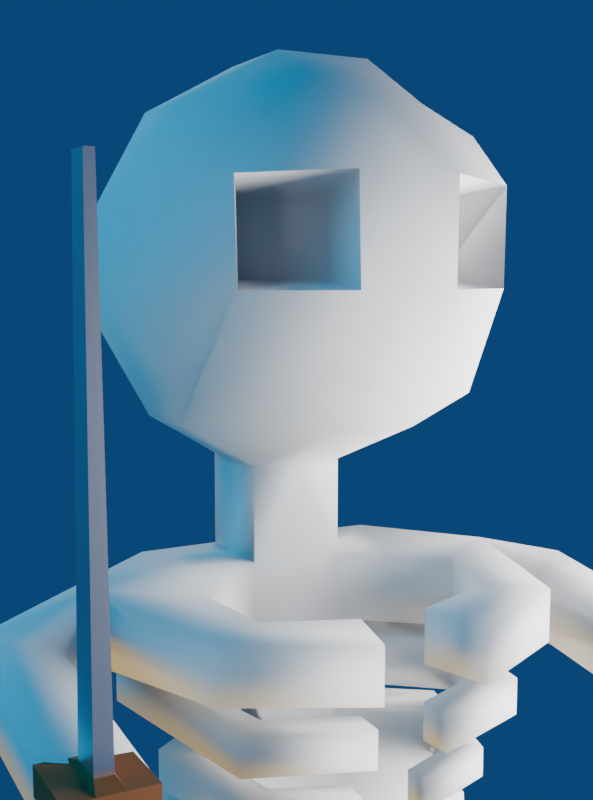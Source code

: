 # Source: skeleton.blend  (saved by Blender 4.4.32; exported with 4.5.12 LTS)
import bpy
from mathutils import Matrix  # noqa: F401  (used for matrix-valued properties, if any)

bpy.ops.wm.read_factory_settings(use_empty=True)
scene = bpy.context.scene
scene.name = 'Scene'

# ---- collections
col_collection = bpy.data.collections.new('Collection'); scene.collection.children.link(col_collection)

# ---- materials (node trees are filled in below, after node groups)
mat_material_001 = bpy.data.materials.new('Material.001')
mat_handle = bpy.data.materials.new('Handle')
mat_blade = bpy.data.materials.new('Blade')

# ---- material node trees
mat_material_001.use_nodes = True; mat_material_001.node_tree.nodes.clear()
_N = mat_material_001.node_tree.nodes; _L = mat_material_001.node_tree.links
n0 = _N.new('ShaderNodeBsdfPrincipled'); n0.name = 'Principled BSDF'; n0.location = (10, 300)
n0.inputs[0].default_value = (0.4934, 0.4934, 0.4934, 1.0)
n0.inputs[2].default_value = 0.8541
n1 = _N.new('ShaderNodeOutputMaterial'); n1.name = 'Material Output'; n1.location = (300, 300)
_L.new(n0.outputs[0], n1.inputs[0])
n1.is_active_output = True
mat_handle.use_nodes = True; mat_handle.node_tree.nodes.clear()
_N = mat_handle.node_tree.nodes; _L = mat_handle.node_tree.links
n0 = _N.new('ShaderNodeBsdfPrincipled'); n0.name = 'Principled BSDF'; n0.location = (10, 300)
n0.inputs[0].default_value = (0.1298, 0.03636, 0.0, 1.0)
n0.inputs[2].default_value = 0.8349
n1 = _N.new('ShaderNodeOutputMaterial'); n1.name = 'Material Output'; n1.location = (300, 300)
_L.new(n0.outputs[0], n1.inputs[0])
n1.is_active_output = True
mat_blade.use_nodes = True; mat_blade.node_tree.nodes.clear()
_N = mat_blade.node_tree.nodes; _L = mat_blade.node_tree.links
n0 = _N.new('ShaderNodeBsdfPrincipled'); n0.name = 'Principled BSDF'; n0.location = (10, 300)
n0.inputs[1].default_value = 0.9761
n0.inputs[2].default_value = 0.2608
n1 = _N.new('ShaderNodeOutputMaterial'); n1.name = 'Material Output'; n1.location = (300, 300)
_L.new(n0.outputs[0], n1.inputs[0])
n1.is_active_output = True

# ---- world
world_world = bpy.data.worlds.new('World'); scene.world = world_world
world_world.use_nodes = True; world_world.node_tree.nodes.clear()
_N = world_world.node_tree.nodes; _L = world_world.node_tree.links
n0 = _N.new('ShaderNodeOutputWorld'); n0.name = 'World Output'; n0.location = (263, 308)
n1 = _N.new('ShaderNodeBackground'); n1.name = 'Background'; n1.location = (-27, 308)
n1.inputs[0].default_value = (0.002602, 0.0157, 0.05089, 1.0)
n1.inputs[1].default_value = 3.7
n2 = _N.new('ShaderNodeTexGradient'); n2.name = 'Gradient Texture'; n2.location = (-309, 282)
n2.gradient_type = 'RADIAL'
n3 = _N.new('ShaderNodeValToRGB'); n3.name = 'Color Ramp'; n3.location = (-573, 269)
while len(n3.color_ramp.elements) > 1: n3.color_ramp.elements.remove(n3.color_ramp.elements[-1])
n3.color_ramp.elements[0].position = 0.0; n3.color_ramp.elements[0].color = (0.0, 0.0, 0.0, 1.0)
_e = n3.color_ramp.elements.new(1.0); _e.color = (1.0, 1.0, 1.0, 1.0)
_L.new(n1.outputs[0], n0.inputs[0])
_L.new(n3.outputs[0], n2.inputs[0])
n0.is_active_output = True
world_world.color = (0.05088, 0.05088, 0.05088)
world_world.sun_shadow_jitter_overblur = 0.0

# ---- cameras
cam_camera_001 = bpy.data.cameras.new('Camera.001')

# ---- lights
light_area = bpy.data.lights.new('Area', 'AREA')
light_area.energy = 1182.0
light_area.size = 1.0
light_area.size_y = 1.0
light_area_001 = bpy.data.lights.new('Area.001', 'AREA')
light_area_001.energy = 1669.0
light_area_001.size = 1.0
light_area_001.size_y = 1.0
light_area_002 = bpy.data.lights.new('Area.002', 'AREA')
light_area_002.color = (0.0, 0.5397, 1.0)
light_area_002.energy = 1669.0
light_area_002.size = 1.0
light_area_002.size_y = 1.0
light_area_003 = bpy.data.lights.new('Area.003', 'AREA')
light_area_003.color = (1.0, 0.615, 0.0)
light_area_003.energy = 674.2
light_area_003.size = 1.0
light_area_003.size_y = 1.0

# ---- meshes
me_roundcube = bpy.data.meshes.new('Roundcube')
me_roundcube.from_pydata([(-0.6939, -0.1925, -0.6939), (-0.945, -0.2313, -0.2313), (-0.945, -0.2313, 0.2313), (-0.5774, -0.5774, -0.5774), (-0.1925, -0.6939, -0.6939), (0.1925, -0.6939, -0.6939), (-0.6939, -0.6939, -0.1925), (-0.2313, -0.945, -0.2313), (0.2313, -0.945, -0.2313), (-0.6939, -0.6939, 0.1925), (-0.2313, -0.945, 0.2313), (0.2313, -0.945, 0.2313), (0.5774, -0.5774, -0.5774), (0.6939, -0.1925, -0.6939), (0.7125, -0.6595, -0.09854), (0.945, -0.2313, -0.09782), (0.7075, -0.6689, 0.3562), (0.9402, -0.2401, 0.3743), (-0.0236, -0.2313, -0.945), (-0.4862, -0.2313, -0.945), (0.6939, -0.1925, 0.6939), (0.2313, -0.2313, 0.945), (-0.2313, -0.2313, 0.945), (-0.6939, -0.1925, 0.6939), (0.5774, -0.5774, 0.5774), (0.1925, -0.6939, 0.6939), (-0.1925, -0.6939, 0.6939), (-0.5774, -0.5774, 0.5774), (0.4078, -0.5106, -0.0601), (0.4038, -0.5179, 0.292), (0.5877, -0.1791, -0.05954), (0.584, -0.1859, 0.306), (-0.0236, -0.2313, -1.417), (-0.4862, -0.2313, -1.417), (-0.0236, -0.2313, -2.092), (-0.3658, -0.2313, -2.09), (-0.4189, -0.2313, -1.766), (-0.0236, -0.2313, -1.765), (-0.6939, 0.0, -0.6939), (-0.945, 0.0, -0.2313), (-0.945, 0.0, 0.2313), (-0.6939, 0.0, 0.6939), (0.6939, 0.0, -0.6939), (0.945, 0.0, -0.09782), (0.9402, 0.0, 0.3743), (0.6939, 0.0, 0.6939), (-0.0236, 0.0, -0.945), (-0.4862, 0.0, -0.945), (0.2313, 0.0, 0.945), (-0.2313, 0.0, 0.945), (-0.0236, 0.0, -1.417), (-0.4862, 0.0, -1.417), (-0.4046, -0.2313, -1.854), (-0.0236, -0.2313, -1.853), (-0.0236, 0.0, -1.765), (-0.4189, 0.0, -1.766), (0.3452, -0.6699, -1.417), (0.07965, -1.049, -1.417), (0.07965, -1.049, -1.765), (0.3452, -0.6699, -1.765), (0.6885, -0.5549, -1.465), (0.8709, -0.8377, -1.465), (0.8709, -0.8377, -1.717), (0.6885, -0.5549, -1.717), (0.8461, -0.1617, -1.465), (1.17, -0.2514, -1.465), (1.17, -0.2514, -1.717), (0.8461, -0.1617, -1.717), (-0.0236, 0.0, -1.853), (-0.4046, 0.0, -1.854), (-0.0236, 0.0, -2.092), (-0.3658, 0.0, -2.09), (0.3452, -0.6699, -1.853), (-0.3013, -0.8422, -1.853), (-0.3013, -0.8422, -2.092), (0.3452, -0.6699, -2.092), (0.6885, -0.5549, -1.885), (0.8092, -0.7074, -1.885), (0.8092, -0.7074, -2.06), (0.6885, -0.5549, -2.06), (0.8461, -0.1617, -1.885), (1.006, -0.1741, -1.885), (1.006, -0.1741, -2.06), (0.8461, -0.1617, -2.06), (0.0317, -0.2126, -2.405), (-0.3436, -0.2126, -2.405), (-0.3436, -0.2126, -2.211), (0.0317, -0.2126, -2.211), (0.0317, 0.0, -2.211), (-0.3436, 0.0, -2.211), (0.0317, 0.0, -2.405), (-0.3436, 0.0, -2.405), (0.3309, -0.5685, -2.211), (0.06534, -0.77, -2.211), (0.06534, -0.77, -2.405), (0.3309, -0.5685, -2.405), (0.6093, -0.4752, -2.237), (0.7073, -0.5989, -2.237), (0.7073, -0.5989, -2.378), (0.6093, -0.4752, -2.378), (0.7372, -0.1562, -2.237), (0.867, -0.1662, -2.237), (0.867, -0.1662, -2.378), (0.7372, -0.1562, -2.378), (-0.4731, -0.64, -1.417), (0.1608, -0.4506, -1.417), (0.1608, -0.4506, -1.765), (-0.4395, -0.64, -1.765), (0.2477, -1.274, -1.918), (0.2944, -1.274, -1.591), (0.05959, -1.597, -1.558), (0.01276, -1.578, -1.886), (1.217, -1.239, -2.069), (1.264, -1.239, -1.742), (1.029, -1.562, -1.708), (0.9822, -1.542, -2.036), (0.3937, 0.0, -2.821), (0.3937, -0.2126, -2.821), (-0.3436, -0.2126, -2.821), (-0.3436, 0.0, -2.821), (-0.327, -0.7533, -2.821), (0.3684, -0.7512, -2.821), (0.2935, -0.2855, -2.916), (-0.2446, -0.2855, -2.916), (-0.2325, -0.6801, -2.916), (0.275, -0.6786, -2.916), (0.2935, -0.2855, -3.447), (-0.2446, -0.2855, -3.447), (-0.2325, -0.6801, -3.447), (0.275, -0.6786, -3.447), (0.3383, -0.2529, -3.593), (-0.2889, -0.2529, -3.593), (-0.2748, -0.7128, -3.593), (0.3168, -0.7111, -3.593), (0.2881, -0.2895, -3.694), (-0.2392, -0.2895, -3.694), (-0.2274, -0.6761, -3.694), (0.27, -0.6747, -3.694), (0.2881, -0.2895, -4.136), (-0.2392, -0.2895, -4.136), (-0.2274, -0.6761, -4.136), (0.27, -0.6747, -4.136), (-0.1513, -0.8364, -2.613), (-0.3993, 0.0, -2.613), (0.4088, -0.7177, -2.613), (0.2491, -0.1964, -2.613), (0.2491, 0.0, -2.613), (-0.3993, -0.1964, -2.613), (-0.4862, -0.2313, -0.9802), (-0.0236, -0.2313, -0.9802), (-0.0236, 0.0, -0.9802), (-0.4862, 0.0, -0.9802)], [], [(38, 0, 1, 39), (0, 3, 6, 1), (39, 1, 2, 40), (1, 6, 9, 2), (40, 2, 23, 41), (2, 9, 27, 23), (3, 4, 7, 6), (4, 5, 8, 7), (5, 12, 14, 8), (6, 7, 10, 9), (7, 8, 11, 10), (8, 14, 16, 11), (9, 10, 26, 27), (10, 11, 25, 26), (11, 16, 24, 25), (12, 13, 15, 14), (16, 14, 28, 29), (16, 17, 20, 24), (12, 5, 18, 13), (5, 4, 19, 18), (4, 3, 0, 19), (45, 48, 21, 20), (48, 49, 22, 21), (49, 41, 23, 22), (20, 21, 25, 24), (21, 22, 26, 25), (22, 23, 27, 26), (28, 30, 31, 29), (15, 17, 31, 30), (14, 15, 30, 28), (17, 16, 29, 31), (150, 149, 32, 50), (149, 148, 33, 32), (52, 69, 71, 35), (53, 52, 73, 72), (50, 32, 37, 54), (105, 104, 57, 56), (33, 51, 55, 36), (75, 72, 76, 79), (68, 53, 34, 70), (19, 0, 38, 47), (148, 151, 51, 33), (13, 18, 46, 42), (17, 44, 45, 20), (15, 43, 44, 17), (13, 42, 43, 15), (59, 56, 60, 63), (106, 105, 56, 59), (107, 106, 59, 58), (104, 107, 111, 110), (60, 61, 65, 64), (56, 57, 61, 60), (58, 59, 63, 62), (57, 58, 62, 61), (64, 65, 66, 67), (62, 63, 67, 66), (61, 62, 66, 65), (63, 60, 64, 67), (34, 53, 72, 75), (35, 34, 75, 74), (52, 35, 74, 73), (76, 77, 81, 80), (72, 73, 77, 76), (74, 75, 79, 78), (73, 74, 78, 77), (80, 81, 82, 83), (78, 79, 83, 82), (77, 78, 82, 81), (79, 76, 80, 83), (36, 52, 53, 37), (52, 36, 55, 69), (68, 54, 37, 53), (86, 89, 91, 85), (87, 86, 93, 92), (95, 92, 96, 99), (88, 87, 84, 90), (84, 87, 92, 95), (146, 145, 117, 116), (86, 85, 94, 93), (96, 97, 101, 100), (92, 93, 97, 96), (94, 95, 99, 98), (93, 94, 98, 97), (100, 101, 102, 103), (98, 99, 103, 102), (97, 98, 102, 101), (99, 96, 100, 103), (70, 34, 87, 88), (35, 86, 87, 34), (71, 89, 86, 35), (33, 36, 107, 104), (36, 37, 106, 107), (37, 32, 105, 106), (32, 33, 104, 105), (110, 111, 115, 114), (57, 104, 110, 109), (107, 58, 108, 111), (58, 57, 109, 108), (114, 115, 112, 113), (109, 110, 114, 113), (111, 108, 112, 115), (108, 109, 113, 112), (144, 142, 120, 121), (117, 121, 125, 122), (116, 117, 118, 119), (145, 144, 121, 117), (147, 143, 119, 118), (142, 147, 118, 120), (125, 124, 128, 129), (118, 117, 122, 123), (120, 118, 123, 124), (121, 120, 124, 125), (126, 129, 133, 130), (122, 125, 129, 126), (123, 122, 126, 127), (124, 123, 127, 128), (132, 131, 135, 136), (127, 126, 130, 131), (128, 127, 131, 132), (129, 128, 132, 133), (134, 137, 141, 138), (133, 132, 136, 137), (130, 133, 137, 134), (131, 130, 134, 135), (139, 138, 141, 140), (135, 134, 138, 139), (136, 135, 139, 140), (137, 136, 140, 141), (94, 85, 147, 142), (85, 91, 143, 147), (84, 95, 144, 145), (95, 94, 142, 144), (90, 84, 145, 146), (19, 47, 151, 148), (18, 19, 148, 149), (46, 18, 149, 150)])
me_roundcube.polygons.foreach_set('use_smooth', [True] * 136)
_k = set([(14, 15), (14, 16), (15, 17), (16, 17)])
me_roundcube.attributes.new('sharp_edge', 'BOOLEAN', 'EDGE').data.foreach_set('value', [ (min(e.vertices), max(e.vertices)) in _k for e in me_roundcube.edges])
me_roundcube.materials.append(mat_material_001)
me_roundcube.update()
me_cube_001 = bpy.data.meshes.new('Cube.001')
me_cube_001.from_pydata([(-1.0, -1.0, -0.3435), (-1.0, -1.0, 0.3435), (-1.0, 1.0, -0.3435), (-1.0, 1.0, 0.3435), (1.0, -1.0, -0.3435), (1.0, -1.0, 0.3435), (1.0, 1.0, -0.3435), (1.0, 1.0, 0.3435), (-1.0, 0.3333, -0.3435), (-1.0, -0.3333, -0.3435), (-1.0, -0.3333, 0.3435), (-1.0, 0.3333, 0.3435), (1.0, -0.3333, -0.3435), (1.0, 0.3333, -0.3435), (1.0, 0.3333, 0.3435), (1.0, -0.3333, 0.3435), (-0.7392, 0.2464, -1.619), (-0.7392, -0.2464, -1.619), (0.7392, -0.2464, -1.619), (0.7392, 0.2464, -1.619), (-0.4966, -0.2148, 0.4836), (-0.4966, 0.2148, 0.4836), (0.4966, 0.2148, 0.4836), (0.4966, -0.2148, 0.4836), (-0.3511, -0.117, 12.47), (-0.3511, 0.117, 12.47), (0.3511, 0.117, 12.47), (0.3511, -0.117, 12.47), (-0.5273, 0.1758, -0.3435), (-0.5273, -0.1758, -0.3435), (0.5273, 0.1758, -0.3435), (0.5273, -0.1758, -0.3435)], [], [(8, 11, 3, 2), (2, 3, 7, 6), (12, 15, 5, 4), (4, 5, 1, 0), (9, 12, 4, 0), (15, 10, 1, 5), (7, 3, 11, 14), (14, 11, 21, 22), (2, 6, 13, 8), (29, 28, 16, 17), (6, 7, 14, 13), (13, 14, 15, 12), (0, 1, 10, 9), (9, 10, 11, 8), (16, 19, 18, 17), (28, 30, 19, 16), (31, 29, 17, 18), (30, 31, 18, 19), (22, 21, 25, 26), (10, 15, 23, 20), (15, 14, 22, 23), (11, 10, 20, 21), (26, 25, 24, 27), (21, 20, 24, 25), (20, 23, 27, 24), (23, 22, 26, 27), (13, 12, 31, 30), (12, 9, 29, 31), (8, 13, 30, 28), (9, 8, 28, 29)])
me_cube_001.polygons.foreach_set('material_index', [0, 0, 0, 0, 0, 0, 0, 0, 0, 0, 0, 0, 0, 0, 0, 0, 0, 0, 1, 0, 0, 0, 0, 1, 1, 1, 0, 0, 0, 0])
_uv = me_cube_001.uv_layers.new(name='UVMap')
_uv.uv.foreach_set('vector', [0.375, 0.1667, 0.625, 0.1667, 0.625, 0.25, 0.375, 0.25, 0.375, 0.25, 0.625, 0.25, 0.625, 0.5, 0.375, 0.5, 0.375, 0.6667, 0.625, 0.6667, 0.625, 0.75, 0.375, 0.75, 0.375, 0.75, 0.625, 0.75, 0.625, 1.0, 0.375, 1.0, 0.125, 0.6667, 0.375, 0.6667, 0.375, 0.75, 0.125, 0.75, 0.625, 0.6667, 0.875, 0.6667, 0.875, 0.75, 0.625, 0.75, 0.625, 0.5, 0.875, 0.5, 0.875, 0.5833, 0.625, 0.5833, 0.625, 0.5833, 0.875, 0.5833, 0.875, 0.5833, 0.625, 0.5833, 0.125, 0.5, 0.375, 0.5, 0.375, 0.5833, 0.125, 0.5833, 0.375, 0.08333, 0.375, 0.1667, 0.375, 0.1667, 0.375, 0.08333, 0.375, 0.5, 0.625, 0.5, 0.625, 0.5833, 0.375, 0.5833, 0.375, 0.5833, 0.625, 0.5833, 0.625, 0.6667, 0.375, 0.6667, 0.375, 0.0, 0.625, 0.0, 0.625, 0.08333, 0.375, 0.08333, 0.375, 0.08333, 0.625, 0.08333, 0.625, 0.1667, 0.375, 0.1667, 0.125, 0.5833, 0.375, 0.5833, 0.375, 0.6667, 0.125, 0.6667, 0.125, 0.5833, 0.375, 0.5833, 0.375, 0.5833, 0.125, 0.5833, 0.375, 0.6667, 0.125, 0.6667, 0.125, 0.6667, 0.375, 0.6667, 0.375, 0.5833, 0.375, 0.6667, 0.375, 0.6667, 0.375, 0.5833, 0.625, 0.5833, 0.875, 0.5833, 0.875, 0.5833, 0.625, 0.5833, 0.875, 0.6667, 0.625, 0.6667, 0.625, 0.6667, 0.875, 0.6667, 0.625, 0.6667, 0.625, 0.5833, 0.625, 0.5833, 0.625, 0.6667, 0.625, 0.1667, 0.625, 0.08333, 0.625, 0.08333, 0.625, 0.1667, 0.625, 0.5833, 0.875, 0.5833, 0.875, 0.6667, 0.625, 0.6667, 0.625, 0.1667, 0.625, 0.08333, 0.625, 0.08333, 0.625, 0.1667, 0.875, 0.6667, 0.625, 0.6667, 0.625, 0.6667, 0.875, 0.6667, 0.625, 0.6667, 0.625, 0.5833, 0.625, 0.5833, 0.625, 0.6667, 0.375, 0.5833, 0.375, 0.6667, 0.375, 0.6667, 0.375, 0.5833, 0.375, 0.6667, 0.125, 0.6667, 0.125, 0.6667, 0.375, 0.6667, 0.125, 0.5833, 0.375, 0.5833, 0.375, 0.5833, 0.125, 0.5833, 0.375, 0.08333, 0.375, 0.1667, 0.375, 0.1667, 0.375, 0.08333])
me_cube_001.materials.append(mat_handle)
me_cube_001.materials.append(mat_blade)
me_cube_001.update()

# ---- objects
ob_roundcube = bpy.data.objects.new('Roundcube', me_roundcube)
ob_cube = bpy.data.objects.new('Cube', me_cube_001)
ob_camera = bpy.data.objects.new('Camera', cam_camera_001)
ob_area = bpy.data.objects.new('Area', light_area)
ob_area_001 = bpy.data.objects.new('Area.001', light_area_001)
ob_area_002 = bpy.data.objects.new('Area.002', light_area_002)
ob_area_003 = bpy.data.objects.new('Area.003', light_area_003)

# ---- transforms, parenting, visibility, modifiers, constraints
ob_roundcube.location = (0.0, 0.0, 1.418)
_m = ob_roundcube.modifiers.new('Mirror', 'MIRROR')
_m.use_axis = (False, True, False)
_m.use_clip = True
ob_cube.location = (1.202, -1.427, -0.3561)
ob_cube.scale = (0.1714, 0.1714, 0.1714)
ob_camera.location = (4.691, -2.527, 1.383)
ob_camera.rotation_euler = (1.458, -2.862e-06, 1.079)
ob_area.location = (2.325, 2.843, 0.0)
ob_area.rotation_euler = (-2.02, 0.3753, -0.5871)
ob_area.scale = (4.653, 4.653, 4.653)
ob_area_001.location = (-12.83, 7.339, 5.932)
ob_area_001.rotation_euler = (-1.25, -0.06548, 1.048)
ob_area_001.scale = (12.96, 12.96, 12.96)
ob_area_002.location = (-0.7361, -8.819, 5.932)
ob_area_002.rotation_euler = (0.05656, -1.187, 1.42)
ob_area_002.scale = (12.96, 12.96, 12.96)
ob_area_003.location = (0.2173, -1.101, -8.046)
ob_area_003.rotation_euler = (0.09883, -3.405, 5.187)
ob_area_003.scale = (4.364, 4.364, 4.364)

# ---- collection membership
col_collection.objects.link(ob_roundcube)
col_collection.objects.link(ob_cube)
col_collection.objects.link(ob_camera)
col_collection.objects.link(ob_area)
col_collection.objects.link(ob_area_001)
col_collection.objects.link(ob_area_002)
col_collection.objects.link(ob_area_003)

# ---- scene / render settings (as saved in the file)
scene.camera = ob_camera
scene.frame_start = 1; scene.frame_end = 250; scene.frame_set(1)
scene.render.engine = 'CYCLES'
scene.render.resolution_x = 800
scene.cycles.samples = 64
bpy.context.view_layer.update()
